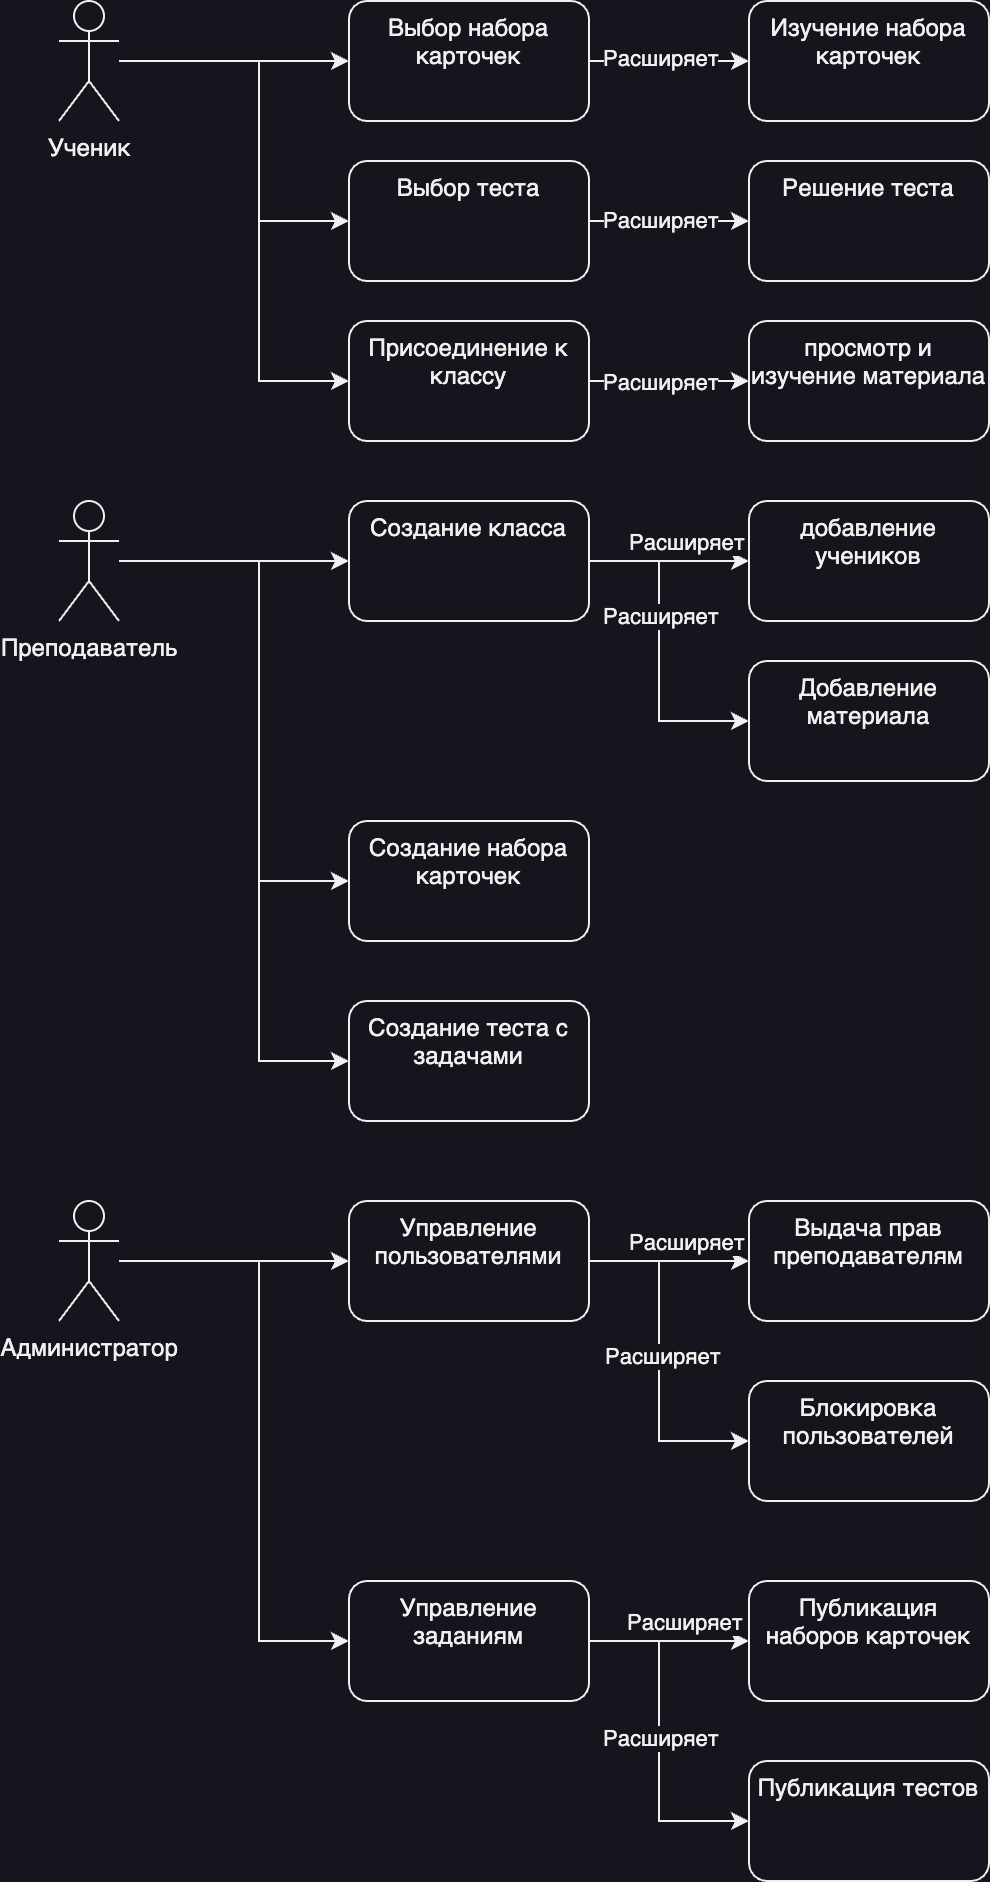

The diagram above was exported from draw.io. Its source (the exported page's mxGraphModel, read from the mxfile embedded in the PNG):
<mxGraphModel dx="984" dy="746" grid="1" gridSize="10" guides="1" tooltips="1" connect="1" arrows="1" fold="1" page="1" pageScale="1" pageWidth="1169" pageHeight="826" background="none" math="0" shadow="0">
  <root>
    <mxCell id="0" />
    <mxCell id="1" parent="0" />
    <mxCell id="RmD2edJm2AizilxyM9dF-41" value="Ученик" style="shape=umlActor;verticalLabelPosition=bottom;verticalAlign=top;html=1;outlineConnect=0;" parent="1" vertex="1">
      <mxGeometry x="110" y="130" width="30" height="60" as="geometry" />
    </mxCell>
    <mxCell id="RmD2edJm2AizilxyM9dF-48" value="" style="edgeStyle=orthogonalEdgeStyle;rounded=0;orthogonalLoop=1;jettySize=auto;html=1;" parent="1" source="RmD2edJm2AizilxyM9dF-41" target="RmD2edJm2AizilxyM9dF-47" edge="1">
      <mxGeometry relative="1" as="geometry">
        <mxPoint x="175" y="160" as="sourcePoint" />
      </mxGeometry>
    </mxCell>
    <mxCell id="RmD2edJm2AizilxyM9dF-52" style="edgeStyle=orthogonalEdgeStyle;rounded=0;orthogonalLoop=1;jettySize=auto;html=1;" parent="1" source="RmD2edJm2AizilxyM9dF-41" target="RmD2edJm2AizilxyM9dF-49" edge="1">
      <mxGeometry relative="1" as="geometry">
        <Array as="points">
          <mxPoint x="210" y="160" />
          <mxPoint x="210" y="240" />
        </Array>
        <mxPoint x="175" y="160" as="sourcePoint" />
      </mxGeometry>
    </mxCell>
    <mxCell id="RmD2edJm2AizilxyM9dF-60" style="edgeStyle=orthogonalEdgeStyle;rounded=0;orthogonalLoop=1;jettySize=auto;html=1;" parent="1" source="RmD2edJm2AizilxyM9dF-41" target="RmD2edJm2AizilxyM9dF-57" edge="1">
      <mxGeometry relative="1" as="geometry">
        <Array as="points">
          <mxPoint x="210" y="160" />
          <mxPoint x="210" y="320" />
        </Array>
        <mxPoint x="175" y="160" as="sourcePoint" />
      </mxGeometry>
    </mxCell>
    <mxCell id="RmD2edJm2AizilxyM9dF-54" value="" style="edgeStyle=orthogonalEdgeStyle;rounded=0;orthogonalLoop=1;jettySize=auto;html=1;" parent="1" source="RmD2edJm2AizilxyM9dF-47" target="RmD2edJm2AizilxyM9dF-53" edge="1">
      <mxGeometry relative="1" as="geometry" />
    </mxCell>
    <mxCell id="2Jd_26H0vUS-JKfBJ-AG-1" value="Расширяет" style="edgeLabel;html=1;align=center;verticalAlign=middle;resizable=0;points=[];" parent="RmD2edJm2AizilxyM9dF-54" vertex="1" connectable="0">
      <mxGeometry x="-0.1179" y="2" relative="1" as="geometry">
        <mxPoint as="offset" />
      </mxGeometry>
    </mxCell>
    <mxCell id="RmD2edJm2AizilxyM9dF-47" value="Выбор набора карточек" style="rounded=1;whiteSpace=wrap;html=1;verticalAlign=top;" parent="1" vertex="1">
      <mxGeometry x="255" y="130" width="120" height="60" as="geometry" />
    </mxCell>
    <mxCell id="RmD2edJm2AizilxyM9dF-56" value="" style="edgeStyle=orthogonalEdgeStyle;rounded=0;orthogonalLoop=1;jettySize=auto;html=1;" parent="1" source="RmD2edJm2AizilxyM9dF-49" target="RmD2edJm2AizilxyM9dF-55" edge="1">
      <mxGeometry relative="1" as="geometry" />
    </mxCell>
    <mxCell id="2Jd_26H0vUS-JKfBJ-AG-3" value="Расширяет" style="edgeLabel;html=1;align=center;verticalAlign=middle;resizable=0;points=[];" parent="RmD2edJm2AizilxyM9dF-56" vertex="1" connectable="0">
      <mxGeometry x="-0.2179" y="1" relative="1" as="geometry">
        <mxPoint x="4" as="offset" />
      </mxGeometry>
    </mxCell>
    <mxCell id="RmD2edJm2AizilxyM9dF-49" value="Выбор теста" style="rounded=1;whiteSpace=wrap;html=1;verticalAlign=top;" parent="1" vertex="1">
      <mxGeometry x="255" y="210" width="120" height="60" as="geometry" />
    </mxCell>
    <mxCell id="RmD2edJm2AizilxyM9dF-53" value="Изучение набора карточек" style="rounded=1;whiteSpace=wrap;html=1;verticalAlign=top;" parent="1" vertex="1">
      <mxGeometry x="455" y="130" width="120" height="60" as="geometry" />
    </mxCell>
    <mxCell id="RmD2edJm2AizilxyM9dF-55" value="Решение теста" style="rounded=1;whiteSpace=wrap;html=1;verticalAlign=top;" parent="1" vertex="1">
      <mxGeometry x="455" y="210" width="120" height="60" as="geometry" />
    </mxCell>
    <mxCell id="RmD2edJm2AizilxyM9dF-59" value="" style="edgeStyle=orthogonalEdgeStyle;rounded=0;orthogonalLoop=1;jettySize=auto;html=1;" parent="1" source="RmD2edJm2AizilxyM9dF-57" target="RmD2edJm2AizilxyM9dF-58" edge="1">
      <mxGeometry relative="1" as="geometry" />
    </mxCell>
    <mxCell id="2Jd_26H0vUS-JKfBJ-AG-4" value="Расширяет" style="edgeLabel;html=1;align=center;verticalAlign=middle;resizable=0;points=[];" parent="RmD2edJm2AizilxyM9dF-59" vertex="1" connectable="0">
      <mxGeometry x="-0.175" y="1" relative="1" as="geometry">
        <mxPoint x="2" y="1" as="offset" />
      </mxGeometry>
    </mxCell>
    <mxCell id="RmD2edJm2AizilxyM9dF-57" value="Присоединение к классу" style="rounded=1;whiteSpace=wrap;html=1;verticalAlign=top;" parent="1" vertex="1">
      <mxGeometry x="255" y="290" width="120" height="60" as="geometry" />
    </mxCell>
    <mxCell id="RmD2edJm2AizilxyM9dF-58" value="просмотр и изучение материала" style="rounded=1;whiteSpace=wrap;html=1;verticalAlign=top;" parent="1" vertex="1">
      <mxGeometry x="455" y="290" width="120" height="60" as="geometry" />
    </mxCell>
    <mxCell id="RmD2edJm2AizilxyM9dF-62" value="Преподаватель" style="shape=umlActor;verticalLabelPosition=bottom;verticalAlign=top;html=1;outlineConnect=0;" parent="1" vertex="1">
      <mxGeometry x="110" y="380" width="30" height="60" as="geometry" />
    </mxCell>
    <mxCell id="RmD2edJm2AizilxyM9dF-65" value="" style="edgeStyle=orthogonalEdgeStyle;rounded=0;orthogonalLoop=1;jettySize=auto;html=1;" parent="1" target="RmD2edJm2AizilxyM9dF-70" edge="1">
      <mxGeometry relative="1" as="geometry">
        <mxPoint x="175" y="410" as="sourcePoint" />
        <Array as="points">
          <mxPoint x="140" y="410" />
          <mxPoint x="140" y="410" />
        </Array>
      </mxGeometry>
    </mxCell>
    <mxCell id="RmD2edJm2AizilxyM9dF-67" style="edgeStyle=orthogonalEdgeStyle;rounded=0;orthogonalLoop=1;jettySize=auto;html=1;" parent="1" target="RmD2edJm2AizilxyM9dF-76" edge="1">
      <mxGeometry relative="1" as="geometry">
        <Array as="points">
          <mxPoint x="210" y="410" />
          <mxPoint x="210" y="570" />
        </Array>
        <mxPoint x="140" y="410" as="sourcePoint" />
      </mxGeometry>
    </mxCell>
    <mxCell id="RmD2edJm2AizilxyM9dF-80" style="edgeStyle=orthogonalEdgeStyle;rounded=0;orthogonalLoop=1;jettySize=auto;html=1;" parent="1" source="RmD2edJm2AizilxyM9dF-62" edge="1">
      <mxGeometry relative="1" as="geometry">
        <Array as="points">
          <mxPoint x="210" y="410" />
          <mxPoint x="210" y="660" />
        </Array>
        <mxPoint x="175" y="410" as="sourcePoint" />
        <mxPoint x="255" y="660" as="targetPoint" />
      </mxGeometry>
    </mxCell>
    <mxCell id="RmD2edJm2AizilxyM9dF-69" value="" style="edgeStyle=orthogonalEdgeStyle;rounded=0;orthogonalLoop=1;jettySize=auto;html=1;" parent="1" source="RmD2edJm2AizilxyM9dF-70" target="RmD2edJm2AizilxyM9dF-73" edge="1">
      <mxGeometry relative="1" as="geometry" />
    </mxCell>
    <mxCell id="2Jd_26H0vUS-JKfBJ-AG-6" value="Расширяет" style="edgeLabel;html=1;align=center;verticalAlign=middle;resizable=0;points=[];" parent="RmD2edJm2AizilxyM9dF-69" vertex="1" connectable="0">
      <mxGeometry x="0.1964" y="2" relative="1" as="geometry">
        <mxPoint y="-8" as="offset" />
      </mxGeometry>
    </mxCell>
    <mxCell id="RmD2edJm2AizilxyM9dF-78" style="edgeStyle=orthogonalEdgeStyle;rounded=0;orthogonalLoop=1;jettySize=auto;html=1;" parent="1" source="RmD2edJm2AizilxyM9dF-70" target="RmD2edJm2AizilxyM9dF-74" edge="1">
      <mxGeometry relative="1" as="geometry">
        <Array as="points">
          <mxPoint x="410" y="410" />
          <mxPoint x="410" y="490" />
        </Array>
      </mxGeometry>
    </mxCell>
    <mxCell id="2Jd_26H0vUS-JKfBJ-AG-5" value="Расширяет" style="edgeLabel;html=1;align=center;verticalAlign=middle;resizable=0;points=[];" parent="RmD2edJm2AizilxyM9dF-78" vertex="1" connectable="0">
      <mxGeometry x="-0.2196" relative="1" as="geometry">
        <mxPoint as="offset" />
      </mxGeometry>
    </mxCell>
    <mxCell id="RmD2edJm2AizilxyM9dF-70" value="Создание класса" style="rounded=1;whiteSpace=wrap;html=1;verticalAlign=top;" parent="1" vertex="1">
      <mxGeometry x="255" y="380" width="120" height="60" as="geometry" />
    </mxCell>
    <mxCell id="RmD2edJm2AizilxyM9dF-73" value="добавление учеников" style="rounded=1;whiteSpace=wrap;html=1;verticalAlign=top;" parent="1" vertex="1">
      <mxGeometry x="455" y="380" width="120" height="60" as="geometry" />
    </mxCell>
    <mxCell id="RmD2edJm2AizilxyM9dF-74" value="Добавление материала" style="rounded=1;whiteSpace=wrap;html=1;verticalAlign=top;" parent="1" vertex="1">
      <mxGeometry x="455" y="460" width="120" height="60" as="geometry" />
    </mxCell>
    <mxCell id="RmD2edJm2AizilxyM9dF-76" value="Создание набора карточек" style="rounded=1;whiteSpace=wrap;html=1;verticalAlign=top;" parent="1" vertex="1">
      <mxGeometry x="255" y="540" width="120" height="60" as="geometry" />
    </mxCell>
    <mxCell id="RmD2edJm2AizilxyM9dF-79" value="Создание теста с задачами" style="rounded=1;whiteSpace=wrap;html=1;verticalAlign=top;" parent="1" vertex="1">
      <mxGeometry x="255" y="630" width="120" height="60" as="geometry" />
    </mxCell>
    <mxCell id="RmD2edJm2AizilxyM9dF-82" value="Администратор" style="shape=umlActor;verticalLabelPosition=bottom;verticalAlign=top;html=1;outlineConnect=0;" parent="1" vertex="1">
      <mxGeometry x="110" y="730" width="30" height="60" as="geometry" />
    </mxCell>
    <mxCell id="RmD2edJm2AizilxyM9dF-83" value="" style="edgeStyle=orthogonalEdgeStyle;rounded=0;orthogonalLoop=1;jettySize=auto;html=1;" parent="1" source="RmD2edJm2AizilxyM9dF-84" target="RmD2edJm2AizilxyM9dF-88" edge="1">
      <mxGeometry relative="1" as="geometry" />
    </mxCell>
    <mxCell id="2Jd_26H0vUS-JKfBJ-AG-7" value="Расширяет" style="edgeLabel;html=1;align=center;verticalAlign=middle;resizable=0;points=[];" parent="RmD2edJm2AizilxyM9dF-83" vertex="1" connectable="0">
      <mxGeometry x="0.2" y="2" relative="1" as="geometry">
        <mxPoint y="-8" as="offset" />
      </mxGeometry>
    </mxCell>
    <mxCell id="RmD2edJm2AizilxyM9dF-97" style="edgeStyle=orthogonalEdgeStyle;rounded=0;orthogonalLoop=1;jettySize=auto;html=1;" parent="1" source="RmD2edJm2AizilxyM9dF-84" target="RmD2edJm2AizilxyM9dF-96" edge="1">
      <mxGeometry relative="1" as="geometry">
        <Array as="points">
          <mxPoint x="410" y="760" />
          <mxPoint x="410" y="850" />
        </Array>
      </mxGeometry>
    </mxCell>
    <mxCell id="2Jd_26H0vUS-JKfBJ-AG-8" value="Расширяет" style="edgeLabel;html=1;align=center;verticalAlign=middle;resizable=0;points=[];" parent="RmD2edJm2AizilxyM9dF-97" vertex="1" connectable="0">
      <mxGeometry x="-0.0364" y="1" relative="1" as="geometry">
        <mxPoint as="offset" />
      </mxGeometry>
    </mxCell>
    <mxCell id="RmD2edJm2AizilxyM9dF-84" value="Управление пользователями" style="rounded=1;whiteSpace=wrap;html=1;verticalAlign=top;" parent="1" vertex="1">
      <mxGeometry x="255" y="730" width="120" height="60" as="geometry" />
    </mxCell>
    <mxCell id="RmD2edJm2AizilxyM9dF-88" value="Выдача прав преподавателям" style="rounded=1;whiteSpace=wrap;html=1;verticalAlign=top;" parent="1" vertex="1">
      <mxGeometry x="455" y="730" width="120" height="60" as="geometry" />
    </mxCell>
    <mxCell id="RmD2edJm2AizilxyM9dF-96" value="Блокировка пользователей" style="rounded=1;whiteSpace=wrap;html=1;verticalAlign=top;" parent="1" vertex="1">
      <mxGeometry x="455" y="820" width="120" height="60" as="geometry" />
    </mxCell>
    <mxCell id="RmD2edJm2AizilxyM9dF-105" value="" style="edgeStyle=orthogonalEdgeStyle;rounded=0;orthogonalLoop=1;jettySize=auto;html=1;" parent="1" source="RmD2edJm2AizilxyM9dF-98" target="RmD2edJm2AizilxyM9dF-104" edge="1">
      <mxGeometry relative="1" as="geometry" />
    </mxCell>
    <mxCell id="2Jd_26H0vUS-JKfBJ-AG-9" value="Расширяет" style="edgeLabel;html=1;align=center;verticalAlign=middle;resizable=0;points=[];" parent="RmD2edJm2AizilxyM9dF-105" vertex="1" connectable="0">
      <mxGeometry x="0.183" y="-1" relative="1" as="geometry">
        <mxPoint y="-11" as="offset" />
      </mxGeometry>
    </mxCell>
    <mxCell id="RmD2edJm2AizilxyM9dF-107" style="edgeStyle=orthogonalEdgeStyle;rounded=0;orthogonalLoop=1;jettySize=auto;html=1;" parent="1" source="RmD2edJm2AizilxyM9dF-98" target="RmD2edJm2AizilxyM9dF-106" edge="1">
      <mxGeometry relative="1" as="geometry">
        <Array as="points">
          <mxPoint x="410" y="950" />
          <mxPoint x="410" y="1040" />
        </Array>
      </mxGeometry>
    </mxCell>
    <mxCell id="2Jd_26H0vUS-JKfBJ-AG-10" value="Расширяет" style="edgeLabel;html=1;align=center;verticalAlign=middle;resizable=0;points=[];" parent="RmD2edJm2AizilxyM9dF-107" vertex="1" connectable="0">
      <mxGeometry x="-0.0257" relative="1" as="geometry">
        <mxPoint as="offset" />
      </mxGeometry>
    </mxCell>
    <mxCell id="RmD2edJm2AizilxyM9dF-98" value="Управление заданиям" style="rounded=1;whiteSpace=wrap;html=1;verticalAlign=top;" parent="1" vertex="1">
      <mxGeometry x="255" y="920" width="120" height="60" as="geometry" />
    </mxCell>
    <mxCell id="RmD2edJm2AizilxyM9dF-102" style="edgeStyle=orthogonalEdgeStyle;rounded=0;orthogonalLoop=1;jettySize=auto;html=1;" parent="1" source="RmD2edJm2AizilxyM9dF-82" target="RmD2edJm2AizilxyM9dF-84" edge="1">
      <mxGeometry relative="1" as="geometry">
        <mxPoint x="175" y="760" as="sourcePoint" />
      </mxGeometry>
    </mxCell>
    <mxCell id="RmD2edJm2AizilxyM9dF-103" style="edgeStyle=orthogonalEdgeStyle;rounded=0;orthogonalLoop=1;jettySize=auto;html=1;" parent="1" target="RmD2edJm2AizilxyM9dF-98" edge="1">
      <mxGeometry relative="1" as="geometry">
        <Array as="points">
          <mxPoint x="210" y="760" />
          <mxPoint x="210" y="950" />
        </Array>
        <mxPoint x="140" y="760" as="sourcePoint" />
      </mxGeometry>
    </mxCell>
    <mxCell id="RmD2edJm2AizilxyM9dF-104" value="Публикация наборов карточек" style="rounded=1;whiteSpace=wrap;html=1;verticalAlign=top;" parent="1" vertex="1">
      <mxGeometry x="455" y="920" width="120" height="60" as="geometry" />
    </mxCell>
    <mxCell id="RmD2edJm2AizilxyM9dF-106" value="Публикация тестов" style="rounded=1;whiteSpace=wrap;html=1;verticalAlign=top;" parent="1" vertex="1">
      <mxGeometry x="455" y="1010" width="120" height="60" as="geometry" />
    </mxCell>
  </root>
</mxGraphModel>